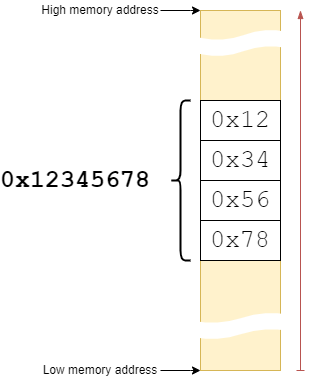

The diagram above was exported from draw.io. Its source (the exported page's mxGraphModel, read from the mxfile embedded in the PNG):
<mxGraphModel dx="760" dy="624" grid="1" gridSize="10" guides="1" tooltips="1" connect="1" arrows="1" fold="1" page="1" pageScale="1" pageWidth="850" pageHeight="1100" math="0" shadow="0">
  <root>
    <mxCell id="0" />
    <mxCell id="1" parent="0" />
    <mxCell id="2" value="" style="rounded=0;whiteSpace=wrap;html=1;fillColor=#fff2cc;strokeColor=#d6b656;" vertex="1" parent="1">
      <mxGeometry x="400" y="280" width="80" height="360" as="geometry" />
    </mxCell>
    <mxCell id="3" value="0x12345678" style="text;html=1;strokeColor=none;fillColor=none;align=center;verticalAlign=middle;whiteSpace=wrap;rounded=0;fontStyle=1;fontFamily=Courier New;fontSize=25;" vertex="1" parent="1">
      <mxGeometry x="200" y="430" width="150" height="40" as="geometry" />
    </mxCell>
    <mxCell id="4" style="edgeStyle=orthogonalEdgeStyle;rounded=0;orthogonalLoop=1;jettySize=auto;html=1;exitX=1;exitY=0.5;exitDx=0;exitDy=0;entryX=0;entryY=0;entryDx=0;entryDy=0;fontFamily=Courier New;fontSize=25;" edge="1" source="5" target="2" parent="1">
      <mxGeometry relative="1" as="geometry">
        <Array as="points">
          <mxPoint x="390" y="280" />
          <mxPoint x="390" y="280" />
        </Array>
      </mxGeometry>
    </mxCell>
    <mxCell id="5" value="High memory address" style="text;html=1;strokeColor=none;fillColor=none;align=center;verticalAlign=middle;whiteSpace=wrap;rounded=0;" vertex="1" parent="1">
      <mxGeometry x="240" y="270" width="120" height="20" as="geometry" />
    </mxCell>
    <mxCell id="6" style="edgeStyle=orthogonalEdgeStyle;rounded=0;orthogonalLoop=1;jettySize=auto;html=1;exitX=1;exitY=0.5;exitDx=0;exitDy=0;entryX=0;entryY=1;entryDx=0;entryDy=0;fontFamily=Courier New;fontSize=25;" edge="1" source="7" target="2" parent="1">
      <mxGeometry relative="1" as="geometry">
        <Array as="points">
          <mxPoint x="390" y="640" />
          <mxPoint x="390" y="640" />
        </Array>
      </mxGeometry>
    </mxCell>
    <mxCell id="7" value="Low memory address" style="text;html=1;strokeColor=none;fillColor=none;align=center;verticalAlign=middle;whiteSpace=wrap;rounded=0;" vertex="1" parent="1">
      <mxGeometry x="240" y="630" width="120" height="20" as="geometry" />
    </mxCell>
    <mxCell id="8" value="0x12" style="rounded=0;whiteSpace=wrap;html=1;fontFamily=Courier New;fontSize=25;" vertex="1" parent="1">
      <mxGeometry x="400" y="370" width="80" height="40" as="geometry" />
    </mxCell>
    <mxCell id="9" value="0x34" style="rounded=0;whiteSpace=wrap;html=1;fontFamily=Courier New;fontSize=25;" vertex="1" parent="1">
      <mxGeometry x="400" y="410" width="80" height="40" as="geometry" />
    </mxCell>
    <mxCell id="10" value="0x56" style="rounded=0;whiteSpace=wrap;html=1;fontFamily=Courier New;fontSize=25;" vertex="1" parent="1">
      <mxGeometry x="400" y="450" width="80" height="40" as="geometry" />
    </mxCell>
    <mxCell id="11" value="0x78" style="rounded=0;whiteSpace=wrap;html=1;fontFamily=Courier New;fontSize=25;" vertex="1" parent="1">
      <mxGeometry x="400" y="490" width="80" height="40" as="geometry" />
    </mxCell>
    <mxCell id="12" value="" style="shape=tape;whiteSpace=wrap;html=1;fontFamily=Courier New;fontSize=25;strokeColor=none;" vertex="1" parent="1">
      <mxGeometry x="390" y="299" width="107" height="27" as="geometry" />
    </mxCell>
    <mxCell id="13" value="" style="shape=tape;whiteSpace=wrap;html=1;fontFamily=Courier New;fontSize=25;strokeColor=none;" vertex="1" parent="1">
      <mxGeometry x="381" y="582" width="120" height="27" as="geometry" />
    </mxCell>
    <mxCell id="14" value="" style="shape=curlyBracket;whiteSpace=wrap;html=1;rounded=1;fontFamily=Courier New;fontSize=25;strokeWidth=2;" vertex="1" parent="1">
      <mxGeometry x="370" y="370" width="20" height="160" as="geometry" />
    </mxCell>
    <mxCell id="15" value="" style="endArrow=blockThin;html=1;rounded=0;fontFamily=Courier New;fontSize=25;fillColor=#f8cecc;strokeColor=#b85450;endFill=1;startArrow=baseDash;startFill=0;" edge="1" parent="1">
      <mxGeometry width="50" height="50" relative="1" as="geometry">
        <mxPoint x="500" y="640" as="sourcePoint" />
        <mxPoint x="500" y="280" as="targetPoint" />
      </mxGeometry>
    </mxCell>
  </root>
</mxGraphModel>